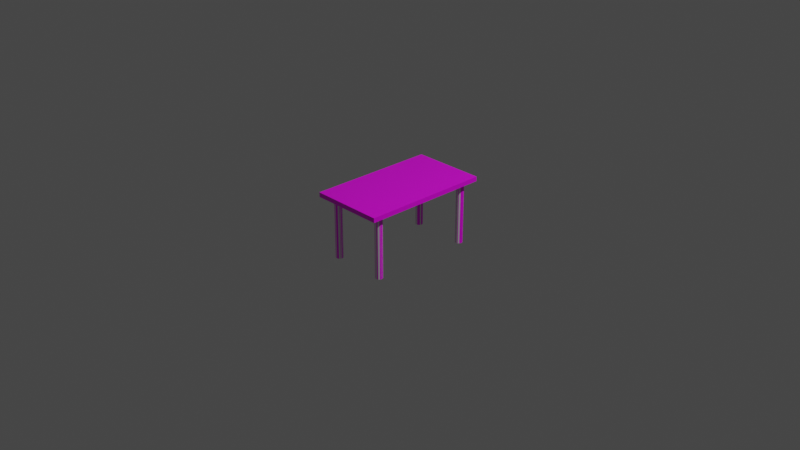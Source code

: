 # Source: Table.blend  (saved by Blender 2.93.20; exported with 4.5.12 LTS)
import bpy
from mathutils import Matrix  # noqa: F401  (used for matrix-valued properties, if any)

bpy.ops.wm.read_factory_settings(use_empty=True)
scene = bpy.context.scene
scene.name = 'Scene'

# ---- collections
col_collection = bpy.data.collections.new('Collection'); scene.collection.children.link(col_collection)

# ---- images (referenced by path relative to the original .blend; pixels are not part of the script)
import os
ASSET_DIR = os.environ.get("B2B_ASSET_DIR", "")  # directory of the original .blend (textures are referenced by path, not embedded)
HERE = os.path.dirname(os.path.abspath(__file__))  # packed textures are extracted next to this script under _unpacked/

def load_image(name, relpath, width, height, colorspace="sRGB"):
    """Load a texture the original file referenced (path relative to the .blend, or extracted next to this script)."""
    p = next((c for c in (os.path.join(HERE, relpath), os.path.join(ASSET_DIR, relpath)) if relpath and os.path.exists(c)), "")
    if p:
        img = bpy.data.images.load(p, check_existing=True)
        img.name = name
    else:  # same state as the original file: an image datablock whose file is absent (Cycles renders it pink)
        img = bpy.data.images.new(name, width, height)
        img.source = "FILE"
        img.filepath = "//" + (relpath or name)
    img.colorspace_settings.name = colorspace
    return img
img_19021593_jpg = load_image('19021593.jpg', '19021593.jpg', 1024, 1024, 'sRGB')

# ---- materials (node trees are filled in below, after node groups)
mat_wood = bpy.data.materials.new('Wood')
mat_wood.alpha_threshold = 0.0
mat_wood.use_transparent_shadow = False
mat_wood.line_color = (0.0, 0.0, 0.0, 1.0)

# ---- material node trees
mat_wood.use_nodes = True; mat_wood.node_tree.nodes.clear()
_N = mat_wood.node_tree.nodes; _L = mat_wood.node_tree.links
n0 = _N.new('ShaderNodeOutputMaterial'); n0.name = 'Material Output'; n0.location = (300, 300)
n1 = _N.new('ShaderNodeBsdfPrincipled'); n1.name = 'Principled BSDF'; n1.location = (10, 300)
n1.distribution = 'GGX'
n1.subsurface_method = 'BURLEY'
n1.inputs[2].default_value = 0.4
n1.inputs[3].default_value = 1.45
n1.inputs[27].default_value = (0.0, 0.0, 0.0, 1.0)
n1.inputs[28].default_value = 1.0
n2 = _N.new('ShaderNodeTexImage'); n2.name = 'Image Texture'; n2.location = (-280, 260)
n2.image = img_19021593_jpg
n2.projection = 'BOX'
n2.extension = 'EXTEND'
_L.new(n1.outputs[0], n0.inputs[0])
_L.new(n2.outputs[0], n1.inputs[0])
n0.is_active_output = True

# ---- world
world_world = bpy.data.worlds.new('World'); scene.world = world_world
world_world.use_nodes = True; world_world.node_tree.nodes.clear()
_N = world_world.node_tree.nodes; _L = world_world.node_tree.links
n0 = _N.new('ShaderNodeOutputWorld'); n0.name = 'World Output'; n0.location = (300, 300)
n1 = _N.new('ShaderNodeBackground'); n1.name = 'Background'; n1.location = (10, 300)
n1.inputs[0].default_value = (0.05088, 0.05088, 0.05088, 1.0)
_L.new(n1.outputs[0], n0.inputs[0])
n0.is_active_output = True
world_world.color = (0.05088, 0.05088, 0.05088)
world_world.use_sun_shadow = False
world_world.sun_shadow_jitter_overblur = 0.0

# ---- cameras
cam_camera = bpy.data.cameras.new('Camera')
cam_camera.clip_end = 100.0
cam_camera.ortho_scale = 7.314

# ---- lights
light_light = bpy.data.lights.new('Light', 'POINT')
light_light.transmission_factor = 0.0
light_light.energy = 1000.0
light_light.shadow_soft_size = 0.1
light_light.shadow_maximum_resolution = 0.006
light_light.use_absolute_resolution = True

# ---- meshes
me_cube = bpy.data.meshes.new('Cube')
me_cube.from_pydata([(1.0, 1.0, 1.0), (1.0, 1.0, -1.0), (1.0, -1.0, 1.0), (1.0, -1.0, -1.0), (-1.0, 1.0, 1.0), (-1.0, 1.0, -1.0), (-1.0, -1.0, 1.0), (-1.0, -1.0, -1.0), (-0.7304, 0.8679, -28.27), (-0.7109, 0.8668, -28.27), (-0.6922, 0.8635, -28.27), (-0.6749, 0.8582, -28.27), (-0.6597, 0.8511, -28.27), (-0.6473, 0.8425, -28.27), (-0.6381, 0.8326, -28.27), (-0.6324, 0.8219, -28.27), (-0.6304, 0.8107, -28.27), (-0.6324, 0.7996, -28.27), (-0.6381, 0.7889, -28.27), (-0.6473, 0.779, -28.27), (-0.6597, 0.7703, -28.27), (-0.6749, 0.7632, -28.27), (-0.6922, 0.7579, -28.27), (-0.7109, 0.7547, -28.27), (-0.7304, 0.7536, -28.27), (-0.75, 0.7547, -28.27), (-0.7687, 0.7579, -28.27), (-0.786, 0.7632, -28.27), (-0.8012, 0.7703, -28.27), (-0.8136, 0.779, -28.27), (-0.8228, 0.7889, -28.27), (-0.8285, 0.7996, -28.27), (-0.8304, 0.8107, -28.27), (-0.8285, 0.8219, -28.27), (-0.8228, 0.8326, -28.27), (-0.8136, 0.8425, -28.27), (-0.8012, 0.8511, -28.27), (-0.786, 0.8582, -28.27), (-0.7687, 0.8635, -28.27), (-0.75, 0.8668, -28.27), (0.7496, 0.8679, -28.27), (0.7691, 0.8668, -28.27), (0.7878, 0.8635, -28.27), (0.8051, 0.8582, -28.27), (0.8203, 0.8511, -28.27), (0.8327, 0.8425, -28.27), (0.8419, 0.8326, -28.27), (0.8476, 0.8219, -28.27), (0.8496, 0.8107, -28.27), (0.8476, 0.7996, -28.27), (0.8419, 0.7889, -28.27), (0.8327, 0.779, -28.27), (0.8203, 0.7703, -28.27), (0.8051, 0.7632, -28.27), (0.7878, 0.7579, -28.27), (0.7691, 0.7547, -28.27), (0.7496, 0.7536, -28.27), (0.73, 0.7547, -28.27), (0.7113, 0.7579, -28.27), (0.694, 0.7632, -28.27), (0.6788, 0.7703, -28.27), (0.6664, 0.779, -28.27), (0.6572, 0.7889, -28.27), (0.6515, 0.7996, -28.27), (0.6496, 0.8107, -28.27), (0.6515, 0.8219, -28.27), (0.6572, 0.8326, -28.27), (0.6664, 0.8425, -28.27), (0.6788, 0.8511, -28.27), (0.694, 0.8582, -28.27), (0.7113, 0.8635, -28.27), (0.73, 0.8668, -28.27), (-0.7304, -0.7321, -28.27), (-0.7109, -0.7332, -28.27), (-0.6922, -0.7365, -28.27), (-0.6749, -0.7418, -28.27), (-0.6597, -0.7489, -28.27), (-0.6473, -0.7575, -28.27), (-0.6381, -0.7674, -28.27), (-0.6324, -0.7781, -28.27), (-0.6304, -0.7893, -28.27), (-0.6324, -0.8004, -28.27), (-0.6381, -0.8111, -28.27), (-0.6473, -0.821, -28.27), (-0.6597, -0.8297, -28.27), (-0.6749, -0.8368, -28.27), (-0.6922, -0.8421, -28.27), (-0.7109, -0.8453, -28.27), (-0.7304, -0.8464, -28.27), (-0.75, -0.8453, -28.27), (-0.7687, -0.8421, -28.27), (-0.786, -0.8368, -28.27), (-0.8012, -0.8297, -28.27), (-0.8136, -0.821, -28.27), (-0.8228, -0.8111, -28.27), (-0.8285, -0.8004, -28.27), (-0.8304, -0.7893, -28.27), (-0.8285, -0.7781, -28.27), (-0.8228, -0.7674, -28.27), (-0.8136, -0.7575, -28.27), (-0.8012, -0.7489, -28.27), (-0.786, -0.7418, -28.27), (-0.7687, -0.7365, -28.27), (-0.75, -0.7332, -28.27), (0.7496, -0.7321, -28.27), (0.7691, -0.7332, -28.27), (0.7878, -0.7365, -28.27), (0.8051, -0.7418, -28.27), (0.8203, -0.7489, -28.27), (0.8327, -0.7575, -28.27), (0.8419, -0.7674, -28.27), (0.8476, -0.7781, -28.27), (0.8496, -0.7893, -28.27), (0.8476, -0.8004, -28.27), (0.8419, -0.8111, -28.27), (0.8327, -0.821, -28.27), (0.8203, -0.8297, -28.27), (0.8051, -0.8368, -28.27), (0.7878, -0.8421, -28.27), (0.7691, -0.8453, -28.27), (0.7496, -0.8464, -28.27), (0.73, -0.8453, -28.27), (0.7113, -0.8421, -28.27), (0.694, -0.8368, -28.27), (0.6788, -0.8297, -28.27), (0.6664, -0.821, -28.27), (0.6572, -0.8111, -28.27), (0.6515, -0.8004, -28.27), (0.6496, -0.7893, -28.27), (0.6515, -0.7781, -28.27), (0.6572, -0.7674, -28.27), (0.6664, -0.7575, -28.27), (0.6788, -0.7489, -28.27), (0.694, -0.7418, -28.27), (0.7113, -0.7365, -28.27), (0.73, -0.7332, -28.27), (-0.7109, 0.7547, -1.0), (-0.75, 0.8668, -1.0), (0.7496, 0.8679, -1.0), (-0.7304, 0.7536, -1.0), (-0.7304, 0.8679, -1.0), (-0.7304, -0.7321, -1.0), (-0.7304, -0.8464, -1.0), (-0.7109, -0.7332, -1.0), (0.7691, 0.8668, -1.0), (0.7496, -0.8464, -1.0), (-0.75, 0.7547, -1.0), (0.7496, -0.7321, -1.0), (0.7691, 0.7547, -1.0), (0.7878, 0.8635, -1.0), (0.73, -0.8453, -1.0), (-0.75, -0.8453, -1.0), (0.7496, 0.7536, -1.0), (-0.6922, -0.7365, -1.0), (0.7691, -0.7332, -1.0), (0.8051, 0.8582, -1.0), (0.73, 0.7547, -1.0), (-0.6749, -0.7418, -1.0), (-0.7687, 0.7579, -1.0), (0.8203, 0.8511, -1.0), (-0.7687, -0.8421, -1.0), (0.7113, 0.7579, -1.0), (-0.6597, -0.7489, -1.0), (0.8327, 0.8425, -1.0), (0.7878, -0.7365, -1.0), (0.694, 0.7632, -1.0), (-0.786, 0.7632, -1.0), (0.8419, 0.8326, -1.0), (0.7113, -0.8421, -1.0), (-0.786, -0.8368, -1.0), (-0.6473, -0.7575, -1.0), (0.694, -0.8368, -1.0), (-0.8012, 0.7703, -1.0), (-0.8012, -0.8297, -1.0), (0.8051, -0.7418, -1.0), (0.6788, 0.7703, -1.0), (-0.8136, -0.821, -1.0), (0.8203, -0.7489, -1.0), (0.8476, 0.8219, -1.0), (-0.6381, -0.7674, -1.0), (0.6788, -0.8297, -1.0), (0.6664, 0.779, -1.0), (0.8327, -0.7575, -1.0), (-0.8136, 0.779, -1.0), (0.6572, 0.7889, -1.0), (-0.8228, -0.8111, -1.0), (0.8419, -0.7674, -1.0), (0.8496, 0.8107, -1.0), (-0.8228, 0.7889, -1.0), (0.6664, -0.821, -1.0), (0.6515, 0.7996, -1.0), (-0.6324, -0.7781, -1.0), (0.8476, -0.7781, -1.0), (-0.8285, 0.7996, -1.0), (-0.8285, -0.8004, -1.0), (0.8496, -0.7893, -1.0), (0.8476, 0.7996, -1.0), (0.6572, -0.8111, -1.0), (0.6496, 0.8107, -1.0), (-0.8228, 0.8326, -1.0), (-0.8136, 0.8425, -1.0), (-0.8304, -0.7893, -1.0), (0.8476, -0.8004, -1.0), (-0.8012, 0.8511, -1.0), (-0.8304, 0.8107, -1.0), (-0.786, 0.8582, -1.0), (-0.7687, 0.8635, -1.0), (-0.6304, -0.7893, -1.0), (-0.8285, -0.7781, -1.0), (-0.7109, 0.8668, -1.0), (-0.6922, 0.8635, -1.0), (-0.8285, 0.8219, -1.0), (-0.6597, 0.7703, -1.0), (-0.6749, 0.8582, -1.0), (-0.6749, 0.7632, -1.0), (0.8419, 0.7889, -1.0), (-0.6922, 0.7579, -1.0), (0.6515, 0.8219, -1.0), (-0.8228, -0.7674, -1.0), (0.6515, -0.8004, -1.0), (-0.6324, -0.8004, -1.0), (0.8419, -0.8111, -1.0), (-0.6597, 0.8511, -1.0), (-0.6473, 0.779, -1.0), (-0.6473, 0.8425, -1.0), (-0.6304, 0.8107, -1.0), (-0.6324, 0.7996, -1.0), (-0.6324, 0.8219, -1.0), (-0.6381, 0.7889, -1.0), (-0.6381, 0.8326, -1.0), (0.6572, 0.8326, -1.0), (0.8327, -0.821, -1.0), (0.6788, 0.8511, -1.0), (0.6496, -0.7893, -1.0), (0.8327, 0.779, -1.0), (0.6664, 0.8425, -1.0), (-0.6381, -0.8111, -1.0), (0.8203, 0.7703, -1.0), (-0.8136, -0.7575, -1.0), (0.8203, -0.8297, -1.0), (0.694, 0.8582, -1.0), (0.8051, 0.7632, -1.0), (0.7113, 0.8635, -1.0), (0.6515, -0.7781, -1.0), (0.8051, -0.8368, -1.0), (-0.6473, -0.821, -1.0), (0.73, 0.8668, -1.0), (0.7878, 0.7579, -1.0), (-0.8012, -0.7489, -1.0), (-0.6597, -0.8297, -1.0), (0.6572, -0.7674, -1.0), (-0.786, -0.7418, -1.0), (0.7878, -0.8421, -1.0), (-0.6749, -0.8368, -1.0), (0.7691, -0.8453, -1.0), (-0.6922, -0.8421, -1.0), (-0.7687, -0.7365, -1.0), (0.6664, -0.7575, -1.0), (-0.7109, -0.8453, -1.0), (0.6788, -0.7489, -1.0), (-0.75, -0.7332, -1.0), (0.694, -0.7418, -1.0), (0.7113, -0.7365, -1.0), (0.73, -0.7332, -1.0)], [], [(0, 4, 6, 2), (3, 2, 6, 7), (7, 6, 4, 5), (5, 1, 163, 159, 155, 149, 144, 138, 246, 242, 240, 232, 235, 230, 217, 198, 225, 227, 229, 224, 222, 213, 210, 209, 140, 137, 206, 205, 203, 200, 199), (231, 3, 7, 176, 173, 169, 160, 151, 142, 258, 255, 253, 249, 245, 236, 220, 207, 233, 219, 197, 189, 180, 171, 168, 150, 145, 254, 252, 244, 239), (163, 1, 3, 231, 221, 202, 195, 192, 186, 182, 177, 174, 164, 154, 147, 263, 262, 261, 259, 257, 250, 243, 233, 207, 191, 179, 170, 162, 157, 153, 143, 141, 260, 256, 251, 248, 238, 218, 208, 201, 194, 185, 176, 7, 5, 199, 211, 204, 193, 188, 183, 172, 166, 158, 146, 139, 136, 216, 214, 212, 223, 228, 226, 225, 198, 190, 184, 181, 175, 165, 161, 156, 152, 148, 247, 241, 237, 234, 215, 196, 187, 178, 167), (1, 0, 2, 3), (5, 4, 0, 1), (9, 8, 140, 209), (10, 9, 209, 210), (11, 10, 210, 213), (12, 11, 213, 222), (13, 12, 222, 224), (229, 14, 13, 224), (227, 15, 14, 229), (225, 16, 15, 227), (226, 17, 16, 225), (228, 18, 17, 226), (223, 19, 18, 228), (212, 20, 19, 223), (214, 21, 20, 212), (216, 22, 21, 214), (136, 23, 22, 216), (139, 24, 23, 136), (146, 25, 24, 139), (158, 26, 25, 146), (166, 27, 26, 158), (172, 28, 27, 166), (183, 29, 28, 172), (30, 29, 183, 188), (31, 30, 188, 193), (32, 31, 193, 204), (33, 32, 204, 211), (34, 33, 211, 199), (35, 34, 199, 200), (36, 35, 200, 203), (37, 36, 203, 205), (38, 37, 205, 206), (39, 38, 206, 137), (8, 39, 137, 140), (39, 8, 9, 10, 11, 12, 13, 14, 15, 16, 17, 18, 19, 20, 21, 22, 23, 24, 25, 26, 27, 28, 29, 30, 31, 32, 33, 34, 35, 36, 37, 38), (41, 40, 138, 144), (42, 41, 144, 149), (43, 42, 149, 155), (44, 43, 155, 159), (45, 44, 159, 163), (167, 46, 45, 163), (178, 47, 46, 167), (187, 48, 47, 178), (196, 49, 48, 187), (215, 50, 49, 196), (234, 51, 50, 215), (237, 52, 51, 234), (241, 53, 52, 237), (247, 54, 53, 241), (148, 55, 54, 247), (152, 56, 55, 148), (156, 57, 56, 152), (161, 58, 57, 156), (165, 59, 58, 161), (175, 60, 59, 165), (181, 61, 60, 175), (62, 61, 181, 184), (63, 62, 184, 190), (64, 63, 190, 198), (65, 64, 198, 217), (66, 65, 217, 230), (67, 66, 230, 235), (68, 67, 235, 232), (69, 68, 232, 240), (70, 69, 240, 242), (71, 70, 242, 246), (40, 71, 246, 138), (71, 40, 41, 42, 43, 44, 45, 46, 47, 48, 49, 50, 51, 52, 53, 54, 55, 56, 57, 58, 59, 60, 61, 62, 63, 64, 65, 66, 67, 68, 69, 70), (73, 72, 141, 143), (74, 73, 143, 153), (75, 74, 153, 157), (76, 75, 157, 162), (77, 76, 162, 170), (179, 78, 77, 170), (191, 79, 78, 179), (207, 80, 79, 191), (220, 81, 80, 207), (236, 82, 81, 220), (245, 83, 82, 236), (249, 84, 83, 245), (253, 85, 84, 249), (255, 86, 85, 253), (258, 87, 86, 255), (142, 88, 87, 258), (151, 89, 88, 142), (160, 90, 89, 151), (169, 91, 90, 160), (173, 92, 91, 169), (176, 93, 92, 173), (94, 93, 176, 185), (95, 94, 185, 194), (96, 95, 194, 201), (97, 96, 201, 208), (98, 97, 208, 218), (99, 98, 218, 238), (100, 99, 238, 248), (101, 100, 248, 251), (102, 101, 251, 256), (103, 102, 256, 260), (72, 103, 260, 141), (103, 72, 73, 74, 75, 76, 77, 78, 79, 80, 81, 82, 83, 84, 85, 86, 87, 88, 89, 90, 91, 92, 93, 94, 95, 96, 97, 98, 99, 100, 101, 102), (105, 104, 147, 154), (106, 105, 154, 164), (107, 106, 164, 174), (108, 107, 174, 177), (109, 108, 177, 182), (186, 110, 109, 182), (192, 111, 110, 186), (195, 112, 111, 192), (202, 113, 112, 195), (221, 114, 113, 202), (231, 115, 114, 221), (239, 116, 115, 231), (244, 117, 116, 239), (252, 118, 117, 244), (254, 119, 118, 252), (145, 120, 119, 254), (150, 121, 120, 145), (168, 122, 121, 150), (171, 123, 122, 168), (180, 124, 123, 171), (189, 125, 124, 180), (126, 125, 189, 197), (127, 126, 197, 219), (128, 127, 219, 233), (129, 128, 233, 243), (130, 129, 243, 250), (131, 130, 250, 257), (132, 131, 257, 259), (133, 132, 259, 261), (134, 133, 261, 262), (135, 134, 262, 263), (104, 135, 263, 147), (135, 104, 105, 106, 107, 108, 109, 110, 111, 112, 113, 114, 115, 116, 117, 118, 119, 120, 121, 122, 123, 124, 125, 126, 127, 128, 129, 130, 131, 132, 133, 134)])
_uv = me_cube.uv_layers.new(name='UVMap')
_uv.uv.foreach_set('vector', [0.625, 0.5, 0.875, 0.5, 0.875, 0.75, 0.625, 0.75, 0.375, 0.75, 0.625, 0.75, 0.625, 1.0, 0.375, 1.0, 0.375, 0.0, 0.625, 0.0, 0.625, 0.25, 0.375, 0.25, 0.125, 0.5, 0.375, 0.5, 0.3541, 0.5197, 0.3525, 0.5186, 0.3506, 0.5177, 0.3485, 0.5171, 0.3461, 0.5167, 0.3437, 0.5165, 0.3413, 0.5167, 0.3389, 0.5171, 0.3367, 0.5177, 0.3349, 0.5186, 0.3333, 0.5197, 0.3321, 0.5209, 0.3314, 0.5223, 0.3312, 0.5237, 0.1712, 0.5237, 0.171, 0.5223, 0.1702, 0.5209, 0.1691, 0.5197, 0.1675, 0.5186, 0.1656, 0.5177, 0.1635, 0.5171, 0.1611, 0.5167, 0.1587, 0.5165, 0.1563, 0.5167, 0.1539, 0.5171, 0.1517, 0.5177, 0.1499, 0.5186, 0.1483, 0.5197, 0.1471, 0.5209, 0.3541, 0.7276, 0.375, 0.75, 0.125, 0.75, 0.1483, 0.7276, 0.1499, 0.7287, 0.1517, 0.7296, 0.1539, 0.7303, 0.1563, 0.7307, 0.1587, 0.7308, 0.1611, 0.7307, 0.1635, 0.7303, 0.1656, 0.7296, 0.1675, 0.7287, 0.1691, 0.7276, 0.1702, 0.7264, 0.171, 0.7251, 0.1712, 0.7237, 0.3312, 0.7237, 0.3314, 0.7251, 0.3321, 0.7264, 0.3333, 0.7276, 0.3349, 0.7287, 0.3367, 0.7296, 0.3389, 0.7303, 0.3413, 0.7307, 0.3437, 0.7308, 0.3461, 0.7307, 0.3485, 0.7303, 0.3506, 0.7296, 0.3525, 0.7287, 0.3541, 0.5197, 0.375, 0.5, 0.375, 0.75, 0.3541, 0.7276, 0.3552, 0.7264, 0.356, 0.7251, 0.3562, 0.7237, 0.356, 0.7223, 0.3552, 0.7209, 0.3541, 0.7197, 0.3525, 0.7186, 0.3506, 0.7177, 0.3485, 0.7171, 0.3461, 0.7167, 0.3437, 0.7165, 0.3413, 0.7167, 0.3389, 0.7171, 0.3367, 0.7177, 0.3349, 0.7186, 0.3333, 0.7197, 0.3321, 0.7209, 0.3314, 0.7223, 0.3312, 0.7237, 0.1712, 0.7237, 0.171, 0.7223, 0.1702, 0.7209, 0.1691, 0.7197, 0.1675, 0.7186, 0.1656, 0.7177, 0.1635, 0.7171, 0.1611, 0.7167, 0.1587, 0.7165, 0.1563, 0.7167, 0.1539, 0.7171, 0.1517, 0.7177, 0.1499, 0.7186, 0.1483, 0.7197, 0.1471, 0.7209, 0.1464, 0.7223, 0.1462, 0.7237, 0.1464, 0.7251, 0.1471, 0.7264, 0.1483, 0.7276, 0.125, 0.75, 0.125, 0.5, 0.1471, 0.5209, 0.1464, 0.5223, 0.1462, 0.5237, 0.1464, 0.5251, 0.1471, 0.5264, 0.1483, 0.5276, 0.1499, 0.5287, 0.1517, 0.5296, 0.1539, 0.5303, 0.1563, 0.5307, 0.1587, 0.5308, 0.1611, 0.5307, 0.1635, 0.5303, 0.1656, 0.5296, 0.1675, 0.5287, 0.1691, 0.5276, 0.1702, 0.5264, 0.171, 0.5251, 0.1712, 0.5237, 0.3312, 0.5237, 0.3314, 0.5251, 0.3321, 0.5264, 0.3333, 0.5276, 0.3349, 0.5287, 0.3367, 0.5296, 0.3389, 0.5303, 0.3413, 0.5307, 0.3437, 0.5308, 0.3461, 0.5307, 0.3485, 0.5303, 0.3506, 0.5296, 0.3525, 0.5287, 0.3541, 0.5276, 0.3552, 0.5264, 0.356, 0.5251, 0.3562, 0.5237, 0.356, 0.5223, 0.3552, 0.5209, 0.375, 0.5, 0.625, 0.5, 0.625, 0.75, 0.375, 0.75, 0.375, 0.25, 0.625, 0.25, 0.625, 0.5, 0.375, 0.5, 0.9688, 0.5, 1.0, 0.5, 1.0, 0.987, 0.9688, 0.987, 0.9375, 0.5, 0.9688, 0.5, 0.9688, 0.987, 0.9375, 0.987, 0.9062, 0.5, 0.9375, 0.5, 0.9375, 0.987, 0.9062, 0.987, 0.875, 0.5, 0.9062, 0.5, 0.9062, 0.987, 0.875, 0.987, 0.8438, 0.5, 0.875, 0.5, 0.875, 0.987, 0.8438, 0.987, 0.8125, 0.987, 0.8125, 0.5, 0.8438, 0.5, 0.8438, 0.987, 0.7812, 0.987, 0.7812, 0.5, 0.8125, 0.5, 0.8125, 0.987, 0.75, 0.987, 0.75, 0.5, 0.7812, 0.5, 0.7812, 0.987, 0.7188, 0.987, 0.7188, 0.5, 0.75, 0.5, 0.75, 0.987, 0.6875, 0.987, 0.6875, 0.5, 0.7188, 0.5, 0.7188, 0.987, 0.6562, 0.987, 0.6562, 0.5, 0.6875, 0.5, 0.6875, 0.987, 0.625, 0.987, 0.625, 0.5, 0.6562, 0.5, 0.6562, 0.987, 0.5938, 0.987, 0.5938, 0.5, 0.625, 0.5, 0.625, 0.987, 0.5625, 0.987, 0.5625, 0.5, 0.5938, 0.5, 0.5938, 0.987, 0.5312, 0.987, 0.5312, 0.5, 0.5625, 0.5, 0.5625, 0.987, 0.5, 0.987, 0.5, 0.5, 0.5312, 0.5, 0.5312, 0.987, 0.4688, 0.987, 0.4688, 0.5, 0.5, 0.5, 0.5, 0.987, 0.4375, 0.987, 0.4375, 0.5, 0.4688, 0.5, 0.4688, 0.987, 0.4062, 0.987, 0.4062, 0.5, 0.4375, 0.5, 0.4375, 0.987, 0.375, 0.987, 0.375, 0.5, 0.4062, 0.5, 0.4062, 0.987, 0.3438, 0.987, 0.3438, 0.5, 0.375, 0.5, 0.375, 0.987, 0.3125, 0.5, 0.3438, 0.5, 0.3438, 0.987, 0.3125, 0.987, 0.2812, 0.5, 0.3125, 0.5, 0.3125, 0.987, 0.2812, 0.987, 0.25, 0.5, 0.2812, 0.5, 0.2812, 0.987, 0.25, 0.987, 0.2188, 0.5, 0.25, 0.5, 0.25, 0.987, 0.2188, 0.987, 0.1875, 0.5, 0.2188, 0.5, 0.2188, 0.987, 0.1875, 0.987, 0.1562, 0.5, 0.1875, 0.5, 0.1875, 0.987, 0.1562, 0.987, 0.125, 0.5, 0.1562, 0.5, 0.1562, 0.987, 0.125, 0.987, 0.09375, 0.5, 0.125, 0.5, 0.125, 0.987, 0.09375, 0.987, 0.0625, 0.5, 0.09375, 0.5, 0.09375, 0.987, 0.0625, 0.987, 0.03125, 0.5, 0.0625, 0.5, 0.0625, 0.987, 0.03125, 0.987, 0.0, 0.5, 0.03125, 0.5, 0.03125, 0.987, 0.0, 0.987, 0.7032, 0.4854, 0.75, 0.49, 0.7968, 0.4854, 0.8418, 0.4717, 0.8833, 0.4496, 0.9197, 0.4197, 0.9496, 0.3833, 0.9717, 0.3418, 0.9854, 0.2968, 0.99, 0.25, 0.9854, 0.2032, 0.9717, 0.1582, 0.9496, 0.1167, 0.9197, 0.08029, 0.8833, 0.05045, 0.8418, 0.02827, 0.7968, 0.01461, 0.75, 0.01, 0.7032, 0.01461, 0.6582, 0.02827, 0.6167, 0.05045, 0.5803, 0.08029, 0.5504, 0.1167, 0.5283, 0.1582, 0.5146, 0.2032, 0.51, 0.25, 0.5146, 0.2968, 0.5283, 0.3418, 0.5504, 0.3833, 0.5803, 0.4197, 0.6167, 0.4496, 0.6582, 0.4717, 0.9688, 0.5, 1.0, 0.5, 1.0, 0.987, 0.9688, 0.987, 0.9375, 0.5, 0.9688, 0.5, 0.9688, 0.987, 0.9375, 0.987, 0.9062, 0.5, 0.9375, 0.5, 0.9375, 0.987, 0.9062, 0.987, 0.875, 0.5, 0.9062, 0.5, 0.9062, 0.987, 0.875, 0.987, 0.8438, 0.5, 0.875, 0.5, 0.875, 0.987, 0.8438, 0.987, 0.8125, 0.987, 0.8125, 0.5, 0.8438, 0.5, 0.8438, 0.987, 0.7812, 0.987, 0.7812, 0.5, 0.8125, 0.5, 0.8125, 0.987, 0.75, 0.987, 0.75, 0.5, 0.7812, 0.5, 0.7812, 0.987, 0.7188, 0.987, 0.7188, 0.5, 0.75, 0.5, 0.75, 0.987, 0.6875, 0.987, 0.6875, 0.5, 0.7188, 0.5, 0.7188, 0.987, 0.6562, 0.987, 0.6562, 0.5, 0.6875, 0.5, 0.6875, 0.987, 0.625, 0.987, 0.625, 0.5, 0.6562, 0.5, 0.6562, 0.987, 0.5938, 0.987, 0.5938, 0.5, 0.625, 0.5, 0.625, 0.987, 0.5625, 0.987, 0.5625, 0.5, 0.5938, 0.5, 0.5938, 0.987, 0.5312, 0.987, 0.5312, 0.5, 0.5625, 0.5, 0.5625, 0.987, 0.5, 0.987, 0.5, 0.5, 0.5312, 0.5, 0.5312, 0.987, 0.4688, 0.987, 0.4688, 0.5, 0.5, 0.5, 0.5, 0.987, 0.4375, 0.987, 0.4375, 0.5, 0.4688, 0.5, 0.4688, 0.987, 0.4062, 0.987, 0.4062, 0.5, 0.4375, 0.5, 0.4375, 0.987, 0.375, 0.987, 0.375, 0.5, 0.4062, 0.5, 0.4062, 0.987, 0.3438, 0.987, 0.3438, 0.5, 0.375, 0.5, 0.375, 0.987, 0.3125, 0.5, 0.3438, 0.5, 0.3438, 0.987, 0.3125, 0.987, 0.2812, 0.5, 0.3125, 0.5, 0.3125, 0.987, 0.2812, 0.987, 0.25, 0.5, 0.2812, 0.5, 0.2812, 0.987, 0.25, 0.987, 0.2188, 0.5, 0.25, 0.5, 0.25, 0.987, 0.2188, 0.987, 0.1875, 0.5, 0.2188, 0.5, 0.2188, 0.987, 0.1875, 0.987, 0.1562, 0.5, 0.1875, 0.5, 0.1875, 0.987, 0.1562, 0.987, 0.125, 0.5, 0.1562, 0.5, 0.1562, 0.987, 0.125, 0.987, 0.09375, 0.5, 0.125, 0.5, 0.125, 0.987, 0.09375, 0.987, 0.0625, 0.5, 0.09375, 0.5, 0.09375, 0.987, 0.0625, 0.987, 0.03125, 0.5, 0.0625, 0.5, 0.0625, 0.987, 0.03125, 0.987, 0.0, 0.5, 0.03125, 0.5, 0.03125, 0.987, 0.0, 0.987, 0.7032, 0.4854, 0.75, 0.49, 0.7968, 0.4854, 0.8418, 0.4717, 0.8833, 0.4496, 0.9197, 0.4197, 0.9496, 0.3833, 0.9717, 0.3418, 0.9854, 0.2968, 0.99, 0.25, 0.9854, 0.2032, 0.9717, 0.1582, 0.9496, 0.1167, 0.9197, 0.08029, 0.8833, 0.05045, 0.8418, 0.02827, 0.7968, 0.01461, 0.75, 0.01, 0.7032, 0.01461, 0.6582, 0.02827, 0.6167, 0.05045, 0.5803, 0.08029, 0.5504, 0.1167, 0.5283, 0.1582, 0.5146, 0.2032, 0.51, 0.25, 0.5146, 0.2968, 0.5283, 0.3418, 0.5504, 0.3833, 0.5803, 0.4197, 0.6167, 0.4496, 0.6582, 0.4717, 0.9688, 0.5, 1.0, 0.5, 1.0, 0.987, 0.9688, 0.987, 0.9375, 0.5, 0.9688, 0.5, 0.9688, 0.987, 0.9375, 0.987, 0.9062, 0.5, 0.9375, 0.5, 0.9375, 0.987, 0.9062, 0.987, 0.875, 0.5, 0.9062, 0.5, 0.9062, 0.987, 0.875, 0.987, 0.8438, 0.5, 0.875, 0.5, 0.875, 0.987, 0.8438, 0.987, 0.8125, 0.987, 0.8125, 0.5, 0.8438, 0.5, 0.8438, 0.987, 0.7812, 0.987, 0.7812, 0.5, 0.8125, 0.5, 0.8125, 0.987, 0.75, 0.987, 0.75, 0.5, 0.7812, 0.5, 0.7812, 0.987, 0.7188, 0.987, 0.7188, 0.5, 0.75, 0.5, 0.75, 0.987, 0.6875, 0.987, 0.6875, 0.5, 0.7188, 0.5, 0.7188, 0.987, 0.6562, 0.987, 0.6562, 0.5, 0.6875, 0.5, 0.6875, 0.987, 0.625, 0.987, 0.625, 0.5, 0.6562, 0.5, 0.6562, 0.987, 0.5938, 0.987, 0.5938, 0.5, 0.625, 0.5, 0.625, 0.987, 0.5625, 0.987, 0.5625, 0.5, 0.5938, 0.5, 0.5938, 0.987, 0.5312, 0.987, 0.5312, 0.5, 0.5625, 0.5, 0.5625, 0.987, 0.5, 0.987, 0.5, 0.5, 0.5312, 0.5, 0.5312, 0.987, 0.4688, 0.987, 0.4688, 0.5, 0.5, 0.5, 0.5, 0.987, 0.4375, 0.987, 0.4375, 0.5, 0.4688, 0.5, 0.4688, 0.987, 0.4062, 0.987, 0.4062, 0.5, 0.4375, 0.5, 0.4375, 0.987, 0.375, 0.987, 0.375, 0.5, 0.4062, 0.5, 0.4062, 0.987, 0.3438, 0.987, 0.3438, 0.5, 0.375, 0.5, 0.375, 0.987, 0.3125, 0.5, 0.3438, 0.5, 0.3438, 0.987, 0.3125, 0.987, 0.2812, 0.5, 0.3125, 0.5, 0.3125, 0.987, 0.2812, 0.987, 0.25, 0.5, 0.2812, 0.5, 0.2812, 0.987, 0.25, 0.987, 0.2188, 0.5, 0.25, 0.5, 0.25, 0.987, 0.2188, 0.987, 0.1875, 0.5, 0.2188, 0.5, 0.2188, 0.987, 0.1875, 0.987, 0.1562, 0.5, 0.1875, 0.5, 0.1875, 0.987, 0.1562, 0.987, 0.125, 0.5, 0.1562, 0.5, 0.1562, 0.987, 0.125, 0.987, 0.09375, 0.5, 0.125, 0.5, 0.125, 0.987, 0.09375, 0.987, 0.0625, 0.5, 0.09375, 0.5, 0.09375, 0.987, 0.0625, 0.987, 0.03125, 0.5, 0.0625, 0.5, 0.0625, 0.987, 0.03125, 0.987, 0.0, 0.5, 0.03125, 0.5, 0.03125, 0.987, 0.0, 0.987, 0.7032, 0.4854, 0.75, 0.49, 0.7968, 0.4854, 0.8418, 0.4717, 0.8833, 0.4496, 0.9197, 0.4197, 0.9496, 0.3833, 0.9717, 0.3418, 0.9854, 0.2968, 0.99, 0.25, 0.9854, 0.2032, 0.9717, 0.1582, 0.9496, 0.1167, 0.9197, 0.08029, 0.8833, 0.05045, 0.8418, 0.02827, 0.7968, 0.01461, 0.75, 0.01, 0.7032, 0.01461, 0.6582, 0.02827, 0.6167, 0.05045, 0.5803, 0.08029, 0.5504, 0.1167, 0.5283, 0.1582, 0.5146, 0.2032, 0.51, 0.25, 0.5146, 0.2968, 0.5283, 0.3418, 0.5504, 0.3833, 0.5803, 0.4197, 0.6167, 0.4496, 0.6582, 0.4717, 0.9688, 0.5, 1.0, 0.5, 1.0, 0.987, 0.9688, 0.987, 0.9375, 0.5, 0.9688, 0.5, 0.9688, 0.987, 0.9375, 0.987, 0.9062, 0.5, 0.9375, 0.5, 0.9375, 0.987, 0.9062, 0.987, 0.875, 0.5, 0.9062, 0.5, 0.9062, 0.987, 0.875, 0.987, 0.8438, 0.5, 0.875, 0.5, 0.875, 0.987, 0.8438, 0.987, 0.8125, 0.987, 0.8125, 0.5, 0.8438, 0.5, 0.8438, 0.987, 0.7812, 0.987, 0.7812, 0.5, 0.8125, 0.5, 0.8125, 0.987, 0.75, 0.987, 0.75, 0.5, 0.7812, 0.5, 0.7812, 0.987, 0.7188, 0.987, 0.7188, 0.5, 0.75, 0.5, 0.75, 0.987, 0.6875, 0.987, 0.6875, 0.5, 0.7188, 0.5, 0.7188, 0.987, 0.6562, 0.987, 0.6562, 0.5, 0.6875, 0.5, 0.6875, 0.987, 0.625, 0.987, 0.625, 0.5, 0.6562, 0.5, 0.6562, 0.987, 0.5938, 0.987, 0.5938, 0.5, 0.625, 0.5, 0.625, 0.987, 0.5625, 0.987, 0.5625, 0.5, 0.5938, 0.5, 0.5938, 0.987, 0.5312, 0.987, 0.5312, 0.5, 0.5625, 0.5, 0.5625, 0.987, 0.5, 0.987, 0.5, 0.5, 0.5312, 0.5, 0.5312, 0.987, 0.4688, 0.987, 0.4688, 0.5, 0.5, 0.5, 0.5, 0.987, 0.4375, 0.987, 0.4375, 0.5, 0.4688, 0.5, 0.4688, 0.987, 0.4062, 0.987, 0.4062, 0.5, 0.4375, 0.5, 0.4375, 0.987, 0.375, 0.987, 0.375, 0.5, 0.4062, 0.5, 0.4062, 0.987, 0.3438, 0.987, 0.3438, 0.5, 0.375, 0.5, 0.375, 0.987, 0.3125, 0.5, 0.3438, 0.5, 0.3438, 0.987, 0.3125, 0.987, 0.2812, 0.5, 0.3125, 0.5, 0.3125, 0.987, 0.2812, 0.987, 0.25, 0.5, 0.2812, 0.5, 0.2812, 0.987, 0.25, 0.987, 0.2188, 0.5, 0.25, 0.5, 0.25, 0.987, 0.2188, 0.987, 0.1875, 0.5, 0.2188, 0.5, 0.2188, 0.987, 0.1875, 0.987, 0.1562, 0.5, 0.1875, 0.5, 0.1875, 0.987, 0.1562, 0.987, 0.125, 0.5, 0.1562, 0.5, 0.1562, 0.987, 0.125, 0.987, 0.09375, 0.5, 0.125, 0.5, 0.125, 0.987, 0.09375, 0.987, 0.0625, 0.5, 0.09375, 0.5, 0.09375, 0.987, 0.0625, 0.987, 0.03125, 0.5, 0.0625, 0.5, 0.0625, 0.987, 0.03125, 0.987, 0.0, 0.5, 0.03125, 0.5, 0.03125, 0.987, 0.0, 0.987, 0.7032, 0.4854, 0.75, 0.49, 0.7968, 0.4854, 0.8418, 0.4717, 0.8833, 0.4496, 0.9197, 0.4197, 0.9496, 0.3833, 0.9717, 0.3418, 0.9854, 0.2968, 0.99, 0.25, 0.9854, 0.2032, 0.9717, 0.1582, 0.9496, 0.1167, 0.9197, 0.08029, 0.8833, 0.05045, 0.8418, 0.02827, 0.7968, 0.01461, 0.75, 0.01, 0.7032, 0.01461, 0.6582, 0.02827, 0.6167, 0.05045, 0.5803, 0.08029, 0.5504, 0.1167, 0.5283, 0.1582, 0.5146, 0.2032, 0.51, 0.25, 0.5146, 0.2968, 0.5283, 0.3418, 0.5504, 0.3833, 0.5803, 0.4197, 0.6167, 0.4496, 0.6582, 0.4717])
me_cube.materials.append(mat_wood)
me_cube.use_remesh_preserve_volume = False
me_cube.use_remesh_preserve_attributes = False
me_cube.use_mirror_vertex_groups = False
me_cube.update()
me_cylinder = bpy.data.meshes.new('Cylinder')
me_cylinder.from_pydata([(0.0, 1.0, -1.0), (0.0, 1.0, 1.0), (0.1951, 0.9808, -1.0), (0.1951, 0.9808, 1.0), (0.3827, 0.9239, -1.0), (0.3827, 0.9239, 1.0), (0.5556, 0.8315, -1.0), (0.5556, 0.8315, 1.0), (0.7071, 0.7071, -1.0), (0.7071, 0.7071, 1.0), (0.8315, 0.5556, -1.0), (0.8315, 0.5556, 1.0), (0.9239, 0.3827, -1.0), (0.9239, 0.3827, 1.0), (0.9808, 0.1951, -1.0), (0.9808, 0.1951, 1.0), (1.0, -4.371e-08, -1.0), (1.0, -4.371e-08, 1.0), (0.9808, -0.1951, -1.0), (0.9808, -0.1951, 1.0), (0.9239, -0.3827, -1.0), (0.9239, -0.3827, 1.0), (0.8315, -0.5556, -1.0), (0.8315, -0.5556, 1.0), (0.7071, -0.7071, -1.0), (0.7071, -0.7071, 1.0), (0.5556, -0.8315, -1.0), (0.5556, -0.8315, 1.0), (0.3827, -0.9239, -1.0), (0.3827, -0.9239, 1.0), (0.1951, -0.9808, -1.0), (0.1951, -0.9808, 1.0), (-8.742e-08, -1.0, -1.0), (-8.742e-08, -1.0, 1.0), (-0.1951, -0.9808, -1.0), (-0.1951, -0.9808, 1.0), (-0.3827, -0.9239, -1.0), (-0.3827, -0.9239, 1.0), (-0.5556, -0.8315, -1.0), (-0.5556, -0.8315, 1.0), (-0.7071, -0.7071, -1.0), (-0.7071, -0.7071, 1.0), (-0.8315, -0.5556, -1.0), (-0.8315, -0.5556, 1.0), (-0.9239, -0.3827, -1.0), (-0.9239, -0.3827, 1.0), (-0.9808, -0.1951, -1.0), (-0.9808, -0.1951, 1.0), (-1.0, 1.192e-08, -1.0), (-1.0, 1.192e-08, 1.0), (-0.9808, 0.1951, -1.0), (-0.9808, 0.1951, 1.0), (-0.9239, 0.3827, -1.0), (-0.9239, 0.3827, 1.0), (-0.8315, 0.5556, -1.0), (-0.8315, 0.5556, 1.0), (-0.7071, 0.7071, -1.0), (-0.7071, 0.7071, 1.0), (-0.5556, 0.8315, -1.0), (-0.5556, 0.8315, 1.0), (-0.3827, 0.9239, -1.0), (-0.3827, 0.9239, 1.0), (-0.1951, 0.9808, -1.0), (-0.1951, 0.9808, 1.0), (14.8, 1.0, -1.0), (14.8, 1.0, 1.0), (15.0, 0.9808, -1.0), (15.0, 0.9808, 1.0), (15.18, 0.9239, -1.0), (15.18, 0.9239, 1.0), (15.36, 0.8315, -1.0), (15.36, 0.8315, 1.0), (15.51, 0.7071, -1.0), (15.51, 0.7071, 1.0), (15.63, 0.5556, -1.0), (15.63, 0.5556, 1.0), (15.72, 0.3827, -1.0), (15.72, 0.3827, 1.0), (15.78, 0.1951, -1.0), (15.78, 0.1951, 1.0), (15.8, -4.371e-08, -1.0), (15.8, -4.371e-08, 1.0), (15.78, -0.1951, -1.0), (15.78, -0.1951, 1.0), (15.72, -0.3827, -1.0), (15.72, -0.3827, 1.0), (15.63, -0.5556, -1.0), (15.63, -0.5556, 1.0), (15.51, -0.7071, -1.0), (15.51, -0.7071, 1.0), (15.36, -0.8315, -1.0), (15.36, -0.8315, 1.0), (15.18, -0.9239, -1.0), (15.18, -0.9239, 1.0), (15.0, -0.9808, -1.0), (15.0, -0.9808, 1.0), (14.8, -1.0, -1.0), (14.8, -1.0, 1.0), (14.6, -0.9808, -1.0), (14.6, -0.9808, 1.0), (14.42, -0.9239, -1.0), (14.42, -0.9239, 1.0), (14.24, -0.8315, -1.0), (14.24, -0.8315, 1.0), (14.09, -0.7071, -1.0), (14.09, -0.7071, 1.0), (13.97, -0.5556, -1.0), (13.97, -0.5556, 1.0), (13.88, -0.3827, -1.0), (13.88, -0.3827, 1.0), (13.82, -0.1951, -1.0), (13.82, -0.1951, 1.0), (13.8, 1.192e-08, -1.0), (13.8, 1.192e-08, 1.0), (13.82, 0.1951, -1.0), (13.82, 0.1951, 1.0), (13.88, 0.3827, -1.0), (13.88, 0.3827, 1.0), (13.97, 0.5556, -1.0), (13.97, 0.5556, 1.0), (14.09, 0.7071, -1.0), (14.09, 0.7071, 1.0), (14.24, 0.8315, -1.0), (14.24, 0.8315, 1.0), (14.42, 0.9239, -1.0), (14.42, 0.9239, 1.0), (14.6, 0.9808, -1.0), (14.6, 0.9808, 1.0), (-1.064e-06, -27.0, -1.0), (-1.064e-06, -27.0, 1.0), (0.1951, -27.02, -1.0), (0.1951, -27.02, 1.0), (0.3827, -27.08, -1.0), (0.3827, -27.08, 1.0), (0.5556, -27.17, -1.0), (0.5556, -27.17, 1.0), (0.7071, -27.29, -1.0), (0.7071, -27.29, 1.0), (0.8315, -27.44, -1.0), (0.8315, -27.44, 1.0), (0.9239, -27.62, -1.0), (0.9239, -27.62, 1.0), (0.9808, -27.8, -1.0), (0.9808, -27.8, 1.0), (1.0, -28.0, -1.0), (1.0, -28.0, 1.0), (0.9808, -28.2, -1.0), (0.9808, -28.2, 1.0), (0.9239, -28.38, -1.0), (0.9239, -28.38, 1.0), (0.8315, -28.56, -1.0), (0.8315, -28.56, 1.0), (0.7071, -28.71, -1.0), (0.7071, -28.71, 1.0), (0.5556, -28.83, -1.0), (0.5556, -28.83, 1.0), (0.3827, -28.92, -1.0), (0.3827, -28.92, 1.0), (0.1951, -28.98, -1.0), (0.1951, -28.98, 1.0), (-1.151e-06, -29.0, -1.0), (-1.151e-06, -29.0, 1.0), (-0.1951, -28.98, -1.0), (-0.1951, -28.98, 1.0), (-0.3827, -28.92, -1.0), (-0.3827, -28.92, 1.0), (-0.5556, -28.83, -1.0), (-0.5556, -28.83, 1.0), (-0.7071, -28.71, -1.0), (-0.7071, -28.71, 1.0), (-0.8315, -28.56, -1.0), (-0.8315, -28.56, 1.0), (-0.9239, -28.38, -1.0), (-0.9239, -28.38, 1.0), (-0.9808, -28.2, -1.0), (-0.9808, -28.2, 1.0), (-1.0, -28.0, -1.0), (-1.0, -28.0, 1.0), (-0.9808, -27.8, -1.0), (-0.9808, -27.8, 1.0), (-0.9239, -27.62, -1.0), (-0.9239, -27.62, 1.0), (-0.8315, -27.44, -1.0), (-0.8315, -27.44, 1.0), (-0.7071, -27.29, -1.0), (-0.7071, -27.29, 1.0), (-0.5556, -27.17, -1.0), (-0.5556, -27.17, 1.0), (-0.3827, -27.08, -1.0), (-0.3827, -27.08, 1.0), (-0.1951, -27.02, -1.0), (-0.1951, -27.02, 1.0), (14.8, -27.0, -1.0), (14.8, -27.0, 1.0), (15.0, -27.02, -1.0), (15.0, -27.02, 1.0), (15.18, -27.08, -1.0), (15.18, -27.08, 1.0), (15.36, -27.17, -1.0), (15.36, -27.17, 1.0), (15.51, -27.29, -1.0), (15.51, -27.29, 1.0), (15.63, -27.44, -1.0), (15.63, -27.44, 1.0), (15.72, -27.62, -1.0), (15.72, -27.62, 1.0), (15.78, -27.8, -1.0), (15.78, -27.8, 1.0), (15.8, -28.0, -1.0), (15.8, -28.0, 1.0), (15.78, -28.2, -1.0), (15.78, -28.2, 1.0), (15.72, -28.38, -1.0), (15.72, -28.38, 1.0), (15.63, -28.56, -1.0), (15.63, -28.56, 1.0), (15.51, -28.71, -1.0), (15.51, -28.71, 1.0), (15.36, -28.83, -1.0), (15.36, -28.83, 1.0), (15.18, -28.92, -1.0), (15.18, -28.92, 1.0), (15.0, -28.98, -1.0), (15.0, -28.98, 1.0), (14.8, -29.0, -1.0), (14.8, -29.0, 1.0), (14.6, -28.98, -1.0), (14.6, -28.98, 1.0), (14.42, -28.92, -1.0), (14.42, -28.92, 1.0), (14.24, -28.83, -1.0), (14.24, -28.83, 1.0), (14.09, -28.71, -1.0), (14.09, -28.71, 1.0), (13.97, -28.56, -1.0), (13.97, -28.56, 1.0), (13.88, -28.38, -1.0), (13.88, -28.38, 1.0), (13.82, -28.2, -1.0), (13.82, -28.2, 1.0), (13.8, -28.0, -1.0), (13.8, -28.0, 1.0), (13.82, -27.8, -1.0), (13.82, -27.8, 1.0), (13.88, -27.62, -1.0), (13.88, -27.62, 1.0), (13.97, -27.44, -1.0), (13.97, -27.44, 1.0), (14.09, -27.29, -1.0), (14.09, -27.29, 1.0), (14.24, -27.17, -1.0), (14.24, -27.17, 1.0), (14.42, -27.08, -1.0), (14.42, -27.08, 1.0), (14.6, -27.02, -1.0), (14.6, -27.02, 1.0)], [], [(0, 1, 3, 2), (2, 3, 5, 4), (4, 5, 7, 6), (6, 7, 9, 8), (8, 9, 11, 10), (10, 11, 13, 12), (12, 13, 15, 14), (14, 15, 17, 16), (16, 17, 19, 18), (18, 19, 21, 20), (20, 21, 23, 22), (22, 23, 25, 24), (24, 25, 27, 26), (26, 27, 29, 28), (28, 29, 31, 30), (30, 31, 33, 32), (32, 33, 35, 34), (34, 35, 37, 36), (36, 37, 39, 38), (38, 39, 41, 40), (40, 41, 43, 42), (42, 43, 45, 44), (44, 45, 47, 46), (46, 47, 49, 48), (48, 49, 51, 50), (50, 51, 53, 52), (52, 53, 55, 54), (54, 55, 57, 56), (56, 57, 59, 58), (58, 59, 61, 60), (3, 1, 63, 61, 59, 57, 55, 53, 51, 49, 47, 45, 43, 41, 39, 37, 35, 33, 31, 29, 27, 25, 23, 21, 19, 17, 15, 13, 11, 9, 7, 5), (60, 61, 63, 62), (62, 63, 1, 0), (0, 2, 4, 6, 8, 10, 12, 14, 16, 18, 20, 22, 24, 26, 28, 30, 32, 34, 36, 38, 40, 42, 44, 46, 48, 50, 52, 54, 56, 58, 60, 62), (64, 65, 67, 66), (66, 67, 69, 68), (68, 69, 71, 70), (70, 71, 73, 72), (72, 73, 75, 74), (74, 75, 77, 76), (76, 77, 79, 78), (78, 79, 81, 80), (80, 81, 83, 82), (82, 83, 85, 84), (84, 85, 87, 86), (86, 87, 89, 88), (88, 89, 91, 90), (90, 91, 93, 92), (92, 93, 95, 94), (94, 95, 97, 96), (96, 97, 99, 98), (98, 99, 101, 100), (100, 101, 103, 102), (102, 103, 105, 104), (104, 105, 107, 106), (106, 107, 109, 108), (108, 109, 111, 110), (110, 111, 113, 112), (112, 113, 115, 114), (114, 115, 117, 116), (116, 117, 119, 118), (118, 119, 121, 120), (120, 121, 123, 122), (122, 123, 125, 124), (67, 65, 127, 125, 123, 121, 119, 117, 115, 113, 111, 109, 107, 105, 103, 101, 99, 97, 95, 93, 91, 89, 87, 85, 83, 81, 79, 77, 75, 73, 71, 69), (124, 125, 127, 126), (126, 127, 65, 64), (64, 66, 68, 70, 72, 74, 76, 78, 80, 82, 84, 86, 88, 90, 92, 94, 96, 98, 100, 102, 104, 106, 108, 110, 112, 114, 116, 118, 120, 122, 124, 126), (128, 129, 131, 130), (130, 131, 133, 132), (132, 133, 135, 134), (134, 135, 137, 136), (136, 137, 139, 138), (138, 139, 141, 140), (140, 141, 143, 142), (142, 143, 145, 144), (144, 145, 147, 146), (146, 147, 149, 148), (148, 149, 151, 150), (150, 151, 153, 152), (152, 153, 155, 154), (154, 155, 157, 156), (156, 157, 159, 158), (158, 159, 161, 160), (160, 161, 163, 162), (162, 163, 165, 164), (164, 165, 167, 166), (166, 167, 169, 168), (168, 169, 171, 170), (170, 171, 173, 172), (172, 173, 175, 174), (174, 175, 177, 176), (176, 177, 179, 178), (178, 179, 181, 180), (180, 181, 183, 182), (182, 183, 185, 184), (184, 185, 187, 186), (186, 187, 189, 188), (131, 129, 191, 189, 187, 185, 183, 181, 179, 177, 175, 173, 171, 169, 167, 165, 163, 161, 159, 157, 155, 153, 151, 149, 147, 145, 143, 141, 139, 137, 135, 133), (188, 189, 191, 190), (190, 191, 129, 128), (128, 130, 132, 134, 136, 138, 140, 142, 144, 146, 148, 150, 152, 154, 156, 158, 160, 162, 164, 166, 168, 170, 172, 174, 176, 178, 180, 182, 184, 186, 188, 190), (192, 193, 195, 194), (194, 195, 197, 196), (196, 197, 199, 198), (198, 199, 201, 200), (200, 201, 203, 202), (202, 203, 205, 204), (204, 205, 207, 206), (206, 207, 209, 208), (208, 209, 211, 210), (210, 211, 213, 212), (212, 213, 215, 214), (214, 215, 217, 216), (216, 217, 219, 218), (218, 219, 221, 220), (220, 221, 223, 222), (222, 223, 225, 224), (224, 225, 227, 226), (226, 227, 229, 228), (228, 229, 231, 230), (230, 231, 233, 232), (232, 233, 235, 234), (234, 235, 237, 236), (236, 237, 239, 238), (238, 239, 241, 240), (240, 241, 243, 242), (242, 243, 245, 244), (244, 245, 247, 246), (246, 247, 249, 248), (248, 249, 251, 250), (250, 251, 253, 252), (195, 193, 255, 253, 251, 249, 247, 245, 243, 241, 239, 237, 235, 233, 231, 229, 227, 225, 223, 221, 219, 217, 215, 213, 211, 209, 207, 205, 203, 201, 199, 197), (252, 253, 255, 254), (254, 255, 193, 192), (192, 194, 196, 198, 200, 202, 204, 206, 208, 210, 212, 214, 216, 218, 220, 222, 224, 226, 228, 230, 232, 234, 236, 238, 240, 242, 244, 246, 248, 250, 252, 254)])
_uv = me_cylinder.uv_layers.new(name='UVMap')
_uv.uv.foreach_set('vector', [1.0, 0.5, 1.0, 1.0, 0.9688, 1.0, 0.9688, 0.5, 0.9688, 0.5, 0.9688, 1.0, 0.9375, 1.0, 0.9375, 0.5, 0.9375, 0.5, 0.9375, 1.0, 0.9062, 1.0, 0.9062, 0.5, 0.9062, 0.5, 0.9062, 1.0, 0.875, 1.0, 0.875, 0.5, 0.875, 0.5, 0.875, 1.0, 0.8438, 1.0, 0.8438, 0.5, 0.8438, 0.5, 0.8438, 1.0, 0.8125, 1.0, 0.8125, 0.5, 0.8125, 0.5, 0.8125, 1.0, 0.7812, 1.0, 0.7812, 0.5, 0.7812, 0.5, 0.7812, 1.0, 0.75, 1.0, 0.75, 0.5, 0.75, 0.5, 0.75, 1.0, 0.7188, 1.0, 0.7188, 0.5, 0.7188, 0.5, 0.7188, 1.0, 0.6875, 1.0, 0.6875, 0.5, 0.6875, 0.5, 0.6875, 1.0, 0.6562, 1.0, 0.6562, 0.5, 0.6562, 0.5, 0.6562, 1.0, 0.625, 1.0, 0.625, 0.5, 0.625, 0.5, 0.625, 1.0, 0.5938, 1.0, 0.5938, 0.5, 0.5938, 0.5, 0.5938, 1.0, 0.5625, 1.0, 0.5625, 0.5, 0.5625, 0.5, 0.5625, 1.0, 0.5312, 1.0, 0.5312, 0.5, 0.5312, 0.5, 0.5312, 1.0, 0.5, 1.0, 0.5, 0.5, 0.5, 0.5, 0.5, 1.0, 0.4688, 1.0, 0.4688, 0.5, 0.4688, 0.5, 0.4688, 1.0, 0.4375, 1.0, 0.4375, 0.5, 0.4375, 0.5, 0.4375, 1.0, 0.4062, 1.0, 0.4062, 0.5, 0.4062, 0.5, 0.4062, 1.0, 0.375, 1.0, 0.375, 0.5, 0.375, 0.5, 0.375, 1.0, 0.3438, 1.0, 0.3438, 0.5, 0.3438, 0.5, 0.3438, 1.0, 0.3125, 1.0, 0.3125, 0.5, 0.3125, 0.5, 0.3125, 1.0, 0.2812, 1.0, 0.2812, 0.5, 0.2812, 0.5, 0.2812, 1.0, 0.25, 1.0, 0.25, 0.5, 0.25, 0.5, 0.25, 1.0, 0.2188, 1.0, 0.2188, 0.5, 0.2188, 0.5, 0.2188, 1.0, 0.1875, 1.0, 0.1875, 0.5, 0.1875, 0.5, 0.1875, 1.0, 0.1562, 1.0, 0.1562, 0.5, 0.1562, 0.5, 0.1562, 1.0, 0.125, 1.0, 0.125, 0.5, 0.125, 0.5, 0.125, 1.0, 0.09375, 1.0, 0.09375, 0.5, 0.09375, 0.5, 0.09375, 1.0, 0.0625, 1.0, 0.0625, 0.5, 0.2968, 0.4854, 0.25, 0.49, 0.2032, 0.4854, 0.1582, 0.4717, 0.1167, 0.4496, 0.08029, 0.4197, 0.05045, 0.3833, 0.02827, 0.3418, 0.01461, 0.2968, 0.01, 0.25, 0.01461, 0.2032, 0.02827, 0.1582, 0.05045, 0.1167, 0.08029, 0.08029, 0.1167, 0.05045, 0.1582, 0.02827, 0.2032, 0.01461, 0.25, 0.01, 0.2968, 0.01461, 0.3418, 0.02827, 0.3833, 0.05045, 0.4197, 0.08029, 0.4496, 0.1167, 0.4717, 0.1582, 0.4854, 0.2032, 0.49, 0.25, 0.4854, 0.2968, 0.4717, 0.3418, 0.4496, 0.3833, 0.4197, 0.4197, 0.3833, 0.4496, 0.3418, 0.4717, 0.0625, 0.5, 0.0625, 1.0, 0.03125, 1.0, 0.03125, 0.5, 0.03125, 0.5, 0.03125, 1.0, 0.0, 1.0, 0.0, 0.5, 0.75, 0.49, 0.7968, 0.4854, 0.8418, 0.4717, 0.8833, 0.4496, 0.9197, 0.4197, 0.9496, 0.3833, 0.9717, 0.3418, 0.9854, 0.2968, 0.99, 0.25, 0.9854, 0.2032, 0.9717, 0.1582, 0.9496, 0.1167, 0.9197, 0.08029, 0.8833, 0.05045, 0.8418, 0.02827, 0.7968, 0.01461, 0.75, 0.01, 0.7032, 0.01461, 0.6582, 0.02827, 0.6167, 0.05045, 0.5803, 0.08029, 0.5504, 0.1167, 0.5283, 0.1582, 0.5146, 0.2032, 0.51, 0.25, 0.5146, 0.2968, 0.5283, 0.3418, 0.5504, 0.3833, 0.5803, 0.4197, 0.6167, 0.4496, 0.6582, 0.4717, 0.7032, 0.4854, 1.0, 0.5, 1.0, 1.0, 0.9688, 1.0, 0.9688, 0.5, 0.9688, 0.5, 0.9688, 1.0, 0.9375, 1.0, 0.9375, 0.5, 0.9375, 0.5, 0.9375, 1.0, 0.9062, 1.0, 0.9062, 0.5, 0.9062, 0.5, 0.9062, 1.0, 0.875, 1.0, 0.875, 0.5, 0.875, 0.5, 0.875, 1.0, 0.8438, 1.0, 0.8438, 0.5, 0.8438, 0.5, 0.8438, 1.0, 0.8125, 1.0, 0.8125, 0.5, 0.8125, 0.5, 0.8125, 1.0, 0.7812, 1.0, 0.7812, 0.5, 0.7812, 0.5, 0.7812, 1.0, 0.75, 1.0, 0.75, 0.5, 0.75, 0.5, 0.75, 1.0, 0.7188, 1.0, 0.7188, 0.5, 0.7188, 0.5, 0.7188, 1.0, 0.6875, 1.0, 0.6875, 0.5, 0.6875, 0.5, 0.6875, 1.0, 0.6562, 1.0, 0.6562, 0.5, 0.6562, 0.5, 0.6562, 1.0, 0.625, 1.0, 0.625, 0.5, 0.625, 0.5, 0.625, 1.0, 0.5938, 1.0, 0.5938, 0.5, 0.5938, 0.5, 0.5938, 1.0, 0.5625, 1.0, 0.5625, 0.5, 0.5625, 0.5, 0.5625, 1.0, 0.5312, 1.0, 0.5312, 0.5, 0.5312, 0.5, 0.5312, 1.0, 0.5, 1.0, 0.5, 0.5, 0.5, 0.5, 0.5, 1.0, 0.4688, 1.0, 0.4688, 0.5, 0.4688, 0.5, 0.4688, 1.0, 0.4375, 1.0, 0.4375, 0.5, 0.4375, 0.5, 0.4375, 1.0, 0.4062, 1.0, 0.4062, 0.5, 0.4062, 0.5, 0.4062, 1.0, 0.375, 1.0, 0.375, 0.5, 0.375, 0.5, 0.375, 1.0, 0.3438, 1.0, 0.3438, 0.5, 0.3438, 0.5, 0.3438, 1.0, 0.3125, 1.0, 0.3125, 0.5, 0.3125, 0.5, 0.3125, 1.0, 0.2812, 1.0, 0.2812, 0.5, 0.2812, 0.5, 0.2812, 1.0, 0.25, 1.0, 0.25, 0.5, 0.25, 0.5, 0.25, 1.0, 0.2188, 1.0, 0.2188, 0.5, 0.2188, 0.5, 0.2188, 1.0, 0.1875, 1.0, 0.1875, 0.5, 0.1875, 0.5, 0.1875, 1.0, 0.1562, 1.0, 0.1562, 0.5, 0.1562, 0.5, 0.1562, 1.0, 0.125, 1.0, 0.125, 0.5, 0.125, 0.5, 0.125, 1.0, 0.09375, 1.0, 0.09375, 0.5, 0.09375, 0.5, 0.09375, 1.0, 0.0625, 1.0, 0.0625, 0.5, 0.2968, 0.4854, 0.25, 0.49, 0.2032, 0.4854, 0.1582, 0.4717, 0.1167, 0.4496, 0.08029, 0.4197, 0.05045, 0.3833, 0.02827, 0.3418, 0.01461, 0.2968, 0.01, 0.25, 0.01461, 0.2032, 0.02827, 0.1582, 0.05045, 0.1167, 0.08029, 0.08029, 0.1167, 0.05045, 0.1582, 0.02827, 0.2032, 0.01461, 0.25, 0.01, 0.2968, 0.01461, 0.3418, 0.02827, 0.3833, 0.05045, 0.4197, 0.08029, 0.4496, 0.1167, 0.4717, 0.1582, 0.4854, 0.2032, 0.49, 0.25, 0.4854, 0.2968, 0.4717, 0.3418, 0.4496, 0.3833, 0.4197, 0.4197, 0.3833, 0.4496, 0.3418, 0.4717, 0.0625, 0.5, 0.0625, 1.0, 0.03125, 1.0, 0.03125, 0.5, 0.03125, 0.5, 0.03125, 1.0, 0.0, 1.0, 0.0, 0.5, 0.75, 0.49, 0.7968, 0.4854, 0.8418, 0.4717, 0.8833, 0.4496, 0.9197, 0.4197, 0.9496, 0.3833, 0.9717, 0.3418, 0.9854, 0.2968, 0.99, 0.25, 0.9854, 0.2032, 0.9717, 0.1582, 0.9496, 0.1167, 0.9197, 0.08029, 0.8833, 0.05045, 0.8418, 0.02827, 0.7968, 0.01461, 0.75, 0.01, 0.7032, 0.01461, 0.6582, 0.02827, 0.6167, 0.05045, 0.5803, 0.08029, 0.5504, 0.1167, 0.5283, 0.1582, 0.5146, 0.2032, 0.51, 0.25, 0.5146, 0.2968, 0.5283, 0.3418, 0.5504, 0.3833, 0.5803, 0.4197, 0.6167, 0.4496, 0.6582, 0.4717, 0.7032, 0.4854, 1.0, 0.5, 1.0, 1.0, 0.9688, 1.0, 0.9688, 0.5, 0.9688, 0.5, 0.9688, 1.0, 0.9375, 1.0, 0.9375, 0.5, 0.9375, 0.5, 0.9375, 1.0, 0.9062, 1.0, 0.9062, 0.5, 0.9062, 0.5, 0.9062, 1.0, 0.875, 1.0, 0.875, 0.5, 0.875, 0.5, 0.875, 1.0, 0.8438, 1.0, 0.8438, 0.5, 0.8438, 0.5, 0.8438, 1.0, 0.8125, 1.0, 0.8125, 0.5, 0.8125, 0.5, 0.8125, 1.0, 0.7812, 1.0, 0.7812, 0.5, 0.7812, 0.5, 0.7812, 1.0, 0.75, 1.0, 0.75, 0.5, 0.75, 0.5, 0.75, 1.0, 0.7188, 1.0, 0.7188, 0.5, 0.7188, 0.5, 0.7188, 1.0, 0.6875, 1.0, 0.6875, 0.5, 0.6875, 0.5, 0.6875, 1.0, 0.6562, 1.0, 0.6562, 0.5, 0.6562, 0.5, 0.6562, 1.0, 0.625, 1.0, 0.625, 0.5, 0.625, 0.5, 0.625, 1.0, 0.5938, 1.0, 0.5938, 0.5, 0.5938, 0.5, 0.5938, 1.0, 0.5625, 1.0, 0.5625, 0.5, 0.5625, 0.5, 0.5625, 1.0, 0.5312, 1.0, 0.5312, 0.5, 0.5312, 0.5, 0.5312, 1.0, 0.5, 1.0, 0.5, 0.5, 0.5, 0.5, 0.5, 1.0, 0.4688, 1.0, 0.4688, 0.5, 0.4688, 0.5, 0.4688, 1.0, 0.4375, 1.0, 0.4375, 0.5, 0.4375, 0.5, 0.4375, 1.0, 0.4062, 1.0, 0.4062, 0.5, 0.4062, 0.5, 0.4062, 1.0, 0.375, 1.0, 0.375, 0.5, 0.375, 0.5, 0.375, 1.0, 0.3438, 1.0, 0.3438, 0.5, 0.3438, 0.5, 0.3438, 1.0, 0.3125, 1.0, 0.3125, 0.5, 0.3125, 0.5, 0.3125, 1.0, 0.2812, 1.0, 0.2812, 0.5, 0.2812, 0.5, 0.2812, 1.0, 0.25, 1.0, 0.25, 0.5, 0.25, 0.5, 0.25, 1.0, 0.2188, 1.0, 0.2188, 0.5, 0.2188, 0.5, 0.2188, 1.0, 0.1875, 1.0, 0.1875, 0.5, 0.1875, 0.5, 0.1875, 1.0, 0.1562, 1.0, 0.1562, 0.5, 0.1562, 0.5, 0.1562, 1.0, 0.125, 1.0, 0.125, 0.5, 0.125, 0.5, 0.125, 1.0, 0.09375, 1.0, 0.09375, 0.5, 0.09375, 0.5, 0.09375, 1.0, 0.0625, 1.0, 0.0625, 0.5, 0.2968, 0.4854, 0.25, 0.49, 0.2032, 0.4854, 0.1582, 0.4717, 0.1167, 0.4496, 0.08029, 0.4197, 0.05045, 0.3833, 0.02827, 0.3418, 0.01461, 0.2968, 0.01, 0.25, 0.01461, 0.2032, 0.02827, 0.1582, 0.05045, 0.1167, 0.08029, 0.08029, 0.1167, 0.05045, 0.1582, 0.02827, 0.2032, 0.01461, 0.25, 0.01, 0.2968, 0.01461, 0.3418, 0.02827, 0.3833, 0.05045, 0.4197, 0.08029, 0.4496, 0.1167, 0.4717, 0.1582, 0.4854, 0.2032, 0.49, 0.25, 0.4854, 0.2968, 0.4717, 0.3418, 0.4496, 0.3833, 0.4197, 0.4197, 0.3833, 0.4496, 0.3418, 0.4717, 0.0625, 0.5, 0.0625, 1.0, 0.03125, 1.0, 0.03125, 0.5, 0.03125, 0.5, 0.03125, 1.0, 0.0, 1.0, 0.0, 0.5, 0.75, 0.49, 0.7968, 0.4854, 0.8418, 0.4717, 0.8833, 0.4496, 0.9197, 0.4197, 0.9496, 0.3833, 0.9717, 0.3418, 0.9854, 0.2968, 0.99, 0.25, 0.9854, 0.2032, 0.9717, 0.1582, 0.9496, 0.1167, 0.9197, 0.08029, 0.8833, 0.05045, 0.8418, 0.02827, 0.7968, 0.01461, 0.75, 0.01, 0.7032, 0.01461, 0.6582, 0.02827, 0.6167, 0.05045, 0.5803, 0.08029, 0.5504, 0.1167, 0.5283, 0.1582, 0.5146, 0.2032, 0.51, 0.25, 0.5146, 0.2968, 0.5283, 0.3418, 0.5504, 0.3833, 0.5803, 0.4197, 0.6167, 0.4496, 0.6582, 0.4717, 0.7032, 0.4854, 1.0, 0.5, 1.0, 1.0, 0.9688, 1.0, 0.9688, 0.5, 0.9688, 0.5, 0.9688, 1.0, 0.9375, 1.0, 0.9375, 0.5, 0.9375, 0.5, 0.9375, 1.0, 0.9062, 1.0, 0.9062, 0.5, 0.9062, 0.5, 0.9062, 1.0, 0.875, 1.0, 0.875, 0.5, 0.875, 0.5, 0.875, 1.0, 0.8438, 1.0, 0.8438, 0.5, 0.8438, 0.5, 0.8438, 1.0, 0.8125, 1.0, 0.8125, 0.5, 0.8125, 0.5, 0.8125, 1.0, 0.7812, 1.0, 0.7812, 0.5, 0.7812, 0.5, 0.7812, 1.0, 0.75, 1.0, 0.75, 0.5, 0.75, 0.5, 0.75, 1.0, 0.7188, 1.0, 0.7188, 0.5, 0.7188, 0.5, 0.7188, 1.0, 0.6875, 1.0, 0.6875, 0.5, 0.6875, 0.5, 0.6875, 1.0, 0.6562, 1.0, 0.6562, 0.5, 0.6562, 0.5, 0.6562, 1.0, 0.625, 1.0, 0.625, 0.5, 0.625, 0.5, 0.625, 1.0, 0.5938, 1.0, 0.5938, 0.5, 0.5938, 0.5, 0.5938, 1.0, 0.5625, 1.0, 0.5625, 0.5, 0.5625, 0.5, 0.5625, 1.0, 0.5312, 1.0, 0.5312, 0.5, 0.5312, 0.5, 0.5312, 1.0, 0.5, 1.0, 0.5, 0.5, 0.5, 0.5, 0.5, 1.0, 0.4688, 1.0, 0.4688, 0.5, 0.4688, 0.5, 0.4688, 1.0, 0.4375, 1.0, 0.4375, 0.5, 0.4375, 0.5, 0.4375, 1.0, 0.4062, 1.0, 0.4062, 0.5, 0.4062, 0.5, 0.4062, 1.0, 0.375, 1.0, 0.375, 0.5, 0.375, 0.5, 0.375, 1.0, 0.3438, 1.0, 0.3438, 0.5, 0.3438, 0.5, 0.3438, 1.0, 0.3125, 1.0, 0.3125, 0.5, 0.3125, 0.5, 0.3125, 1.0, 0.2812, 1.0, 0.2812, 0.5, 0.2812, 0.5, 0.2812, 1.0, 0.25, 1.0, 0.25, 0.5, 0.25, 0.5, 0.25, 1.0, 0.2188, 1.0, 0.2188, 0.5, 0.2188, 0.5, 0.2188, 1.0, 0.1875, 1.0, 0.1875, 0.5, 0.1875, 0.5, 0.1875, 1.0, 0.1562, 1.0, 0.1562, 0.5, 0.1562, 0.5, 0.1562, 1.0, 0.125, 1.0, 0.125, 0.5, 0.125, 0.5, 0.125, 1.0, 0.09375, 1.0, 0.09375, 0.5, 0.09375, 0.5, 0.09375, 1.0, 0.0625, 1.0, 0.0625, 0.5, 0.2968, 0.4854, 0.25, 0.49, 0.2032, 0.4854, 0.1582, 0.4717, 0.1167, 0.4496, 0.08029, 0.4197, 0.05045, 0.3833, 0.02827, 0.3418, 0.01461, 0.2968, 0.01, 0.25, 0.01461, 0.2032, 0.02827, 0.1582, 0.05045, 0.1167, 0.08029, 0.08029, 0.1167, 0.05045, 0.1582, 0.02827, 0.2032, 0.01461, 0.25, 0.01, 0.2968, 0.01461, 0.3418, 0.02827, 0.3833, 0.05045, 0.4197, 0.08029, 0.4496, 0.1167, 0.4717, 0.1582, 0.4854, 0.2032, 0.49, 0.25, 0.4854, 0.2968, 0.4717, 0.3418, 0.4496, 0.3833, 0.4197, 0.4197, 0.3833, 0.4496, 0.3418, 0.4717, 0.0625, 0.5, 0.0625, 1.0, 0.03125, 1.0, 0.03125, 0.5, 0.03125, 0.5, 0.03125, 1.0, 0.0, 1.0, 0.0, 0.5, 0.75, 0.49, 0.7968, 0.4854, 0.8418, 0.4717, 0.8833, 0.4496, 0.9197, 0.4197, 0.9496, 0.3833, 0.9717, 0.3418, 0.9854, 0.2968, 0.99, 0.25, 0.9854, 0.2032, 0.9717, 0.1582, 0.9496, 0.1167, 0.9197, 0.08029, 0.8833, 0.05045, 0.8418, 0.02827, 0.7968, 0.01461, 0.75, 0.01, 0.7032, 0.01461, 0.6582, 0.02827, 0.6167, 0.05045, 0.5803, 0.08029, 0.5504, 0.1167, 0.5283, 0.1582, 0.5146, 0.2032, 0.51, 0.25, 0.5146, 0.2968, 0.5283, 0.3418, 0.5504, 0.3833, 0.5803, 0.4197, 0.6167, 0.4496, 0.6582, 0.4717, 0.7032, 0.4854])
me_cylinder.use_remesh_fix_poles = True
me_cylinder.use_remesh_preserve_attributes = False
me_cylinder.update()

# ---- objects
ob_cube = bpy.data.objects.new('Cube', me_cube)
ob_light = bpy.data.objects.new('Light', light_light)
ob_camera = bpy.data.objects.new('Camera', cam_camera)
ob_cylinder = bpy.data.objects.new('Cylinder', me_cylinder)

# ---- transforms, parenting, visibility, modifiers, constraints
ob_cube.location = (0.0, 0.0, 0.3568)
ob_cube.scale = (0.4, 0.7, 0.025)
ob_cube.lock_rotations_4d = False
ob_cube.empty_display_type = 'ARROWS'
ob_cube.lineart.crease_threshold = 0.0
ob_light.location = (4.076, 1.005, 5.904)
ob_light.rotation_euler = (0.6503, 0.05522, 1.866)
ob_light.lock_rotations_4d = False
ob_light.empty_display_type = 'ARROWS'
ob_light.color = (0.0, 0.0, 0.0, 0.0)
ob_light.lineart.crease_threshold = 0.0
ob_camera.location = (7.359, -6.926, 4.958)
ob_camera.rotation_euler = (1.109, 0.0, 0.8149)
ob_camera.lock_rotations_4d = False
ob_camera.empty_display_type = 'ARROWS'
ob_camera.color = (0.0, 0.0, 0.0, 0.0)
ob_camera.display_type = 'WIRE'
ob_camera.lineart.crease_threshold = 0.0
ob_cylinder.location = (-0.2922, 0.5675, 0.0)
ob_cylinder.scale = (0.04, 0.04, 0.35)

# ---- collection membership
col_collection.objects.link(ob_cube)
col_collection.objects.link(ob_light)
col_collection.objects.link(ob_camera)
col_collection.objects.link(ob_cylinder)

# ---- scene / render settings (as saved in the file)
scene.camera = ob_camera
scene.frame_start = 1; scene.frame_end = 250; scene.frame_set(1)
scene.render.engine = 'BLENDER_EEVEE_NEXT'
scene.cycles.use_denoising = False
scene.cycles.samples = 128
scene.cycles.sampling_pattern = 'TABULATED_SOBOL'
scene.cycles.use_adaptive_sampling = False
scene.cycles.use_light_tree = False
scene.view_settings.view_transform = 'Filmic'
bpy.context.view_layer.update()
